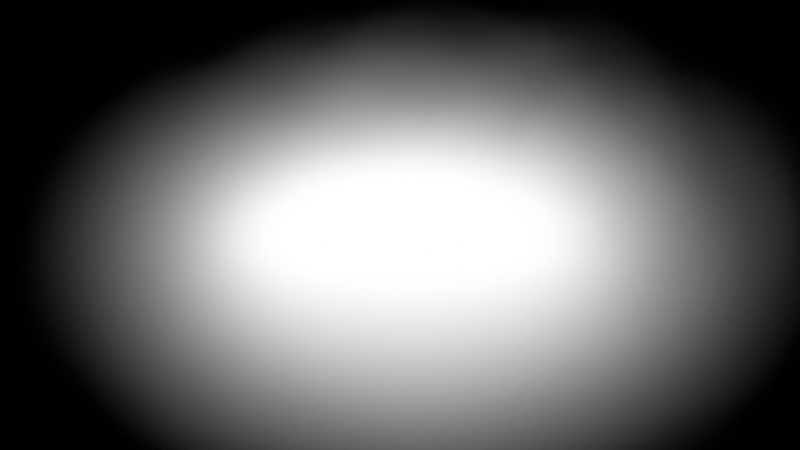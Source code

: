 # Source: burn.blend  (saved by Blender 2.92.15; exported with 4.5.12 LTS)
import bpy
from mathutils import Matrix  # noqa: F401  (used for matrix-valued properties, if any)

bpy.ops.wm.read_factory_settings(use_empty=True)
scene = bpy.context.scene
scene.name = 'Scene'

# ---- collections
col_collection = bpy.data.collections.new('Collection'); scene.collection.children.link(col_collection)

# ---- images (referenced by path relative to the original .blend; pixels are not part of the script)
import os
ASSET_DIR = os.environ.get("B2B_ASSET_DIR", "")  # directory of the original .blend (textures are referenced by path, not embedded)
HERE = os.path.dirname(os.path.abspath(__file__))  # packed textures are extracted next to this script under _unpacked/

def load_image(name, relpath, width, height, colorspace="sRGB"):
    """Load a texture the original file referenced (path relative to the .blend, or extracted next to this script)."""
    p = next((c for c in (os.path.join(HERE, relpath), os.path.join(ASSET_DIR, relpath)) if relpath and os.path.exists(c)), "")
    if p:
        img = bpy.data.images.load(p, check_existing=True)
        img.name = name
    else:  # same state as the original file: an image datablock whose file is absent (Cycles renders it pink)
        img = bpy.data.images.new(name, width, height)
        img.source = "FILE"
        img.filepath = "//" + (relpath or name)
    img.colorspace_settings.name = colorspace
    return img
img_helpless_satisfied_mov = load_image('helpless_satisfied.mov', '', 1024, 1024, 'sRGB')

# ---- materials (node trees are filled in below, after node groups)
mat_helpless_satisfied = bpy.data.materials.new('helpless_satisfied')
mat_helpless_satisfied.use_transparent_shadow = False

# ---- material node trees
mat_helpless_satisfied.use_nodes = True; mat_helpless_satisfied.node_tree.nodes.clear()
_N = mat_helpless_satisfied.node_tree.nodes; _L = mat_helpless_satisfied.node_tree.links
n0 = _N.new('ShaderNodeOutputMaterial'); n0.name = 'Material Output'; n0.location = (492, 300)
n1 = _N.new('ShaderNodeBsdfTransparent'); n1.name = 'Transparent BSDF'; n1.location = (-12, 183)
n2 = _N.new('ShaderNodeMix'); n2.name = 'Mix'; n2.location = (-331, 273)
n2.data_type = 'RGBA'
n2.blend_type = 'MULTIPLY'
n2.inputs[0].default_value = 0.99
n2.inputs[7].default_value = (0.004867, 0.0, 1.0, 1.0)
n3 = _N.new('ShaderNodeMapping'); n3.name = 'Mapping'; n3.location = (-697, 467)
n3.inputs[1].default_value = (-1.3, -1.1, 0.0)
n4 = _N.new('ShaderNodeTexCoord'); n4.name = 'Texture Coordinate'; n4.location = (-1296, 495)
n5 = _N.new('ShaderNodeCombineXYZ'); n5.name = 'Combine XYZ'; n5.location = (-1137, 221)
n5.inputs[2].default_value = 1.0
n6 = _N.new('ShaderNodeTexNoise'); n6.name = 'Noise Texture'; n6.location = (-1284, 41)
n6.inputs[2].default_value = 15.8
n7 = _N.new('ShaderNodeValue'); n7.name = 'Value'; n7.location = (-1436, 194)
n7.outputs[0].default_value = 4.5
n8 = _N.new('ShaderNodeMix'); n8.name = 'Mix.001'; n8.location = (-917, 232)
n8.data_type = 'RGBA'
n9 = _N.new('ShaderNodeTexImage'); n9.name = 'Image Texture'; n9.location = (-518, 124)
n9.image = img_helpless_satisfied_mov
n9.extension = 'CLIP'
n10 = _N.new('ShaderNodeUVMap'); n10.name = 'UV Map'; n10.location = (-852, -36)
n10.uv_map = 'UVMap.001'
n11 = _N.new('ShaderNodeTexGradient'); n11.name = 'Gradient Texture'; n11.location = (-307, 430)
n11.gradient_type = 'SPHERICAL'
n12 = _N.new('ShaderNodeMixShader'); n12.name = 'Mix Shader'; n12.location = (282, 202)
n13 = _N.new('ShaderNodeValToRGB'); n13.name = 'ColorRamp'; n13.location = (-85, 504)
while len(n13.color_ramp.elements) > 1: n13.color_ramp.elements.remove(n13.color_ramp.elements[-1])
n13.color_ramp.elements[0].position = 0.0; n13.color_ramp.elements[0].color = (0.0, 0.0, 0.0, 1.0)
_e = n13.color_ramp.elements.new(0.4239); _e.color = (1.0, 1.0, 1.0, 1.0)
n14 = _N.new('ShaderNodeEmission'); n14.name = 'Emission'; n14.location = (-111, 298)
n14.inputs[1].default_value = 5.0
_L.new(n4.outputs[2], n3.inputs[0])
_L.new(n3.outputs[0], n11.inputs[0])
_L.new(n1.outputs[0], n12.inputs[1])
_L.new(n11.outputs[1], n13.inputs[0])
_L.new(n9.outputs[0], n2.inputs[6])
_L.new(n2.outputs[2], n14.inputs[0])
_L.new(n14.outputs[0], n12.inputs[2])
_L.new(n13.outputs[0], n12.inputs[0])
_L.new(n5.outputs[0], n8.inputs[6])
_L.new(n8.outputs[2], n3.inputs[3])
_L.new(n6.outputs[0], n8.inputs[7])
_L.new(n7.outputs[0], n5.inputs[0])
_L.new(n7.outputs[0], n5.inputs[1])
_L.new(n10.outputs[0], n9.inputs[0])
_L.new(n13.outputs[0], n0.inputs[0])
n0.is_active_output = True

# ---- world
world_world = bpy.data.worlds.new('World'); scene.world = world_world
world_world.use_nodes = True; world_world.node_tree.nodes.clear()
_N = world_world.node_tree.nodes; _L = world_world.node_tree.links
n0 = _N.new('ShaderNodeOutputWorld'); n0.name = 'World Output'; n0.location = (300, 300)
n1 = _N.new('ShaderNodeBackground'); n1.name = 'Background'; n1.location = (10, 300)
n1.inputs[0].default_value = (0.0, 0.0, 0.0, 1.0)
_L.new(n1.outputs[0], n0.inputs[0])
n0.is_active_output = True
world_world.color = (0.05088, 0.05088, 0.05088)
world_world.use_sun_shadow = False
world_world.sun_shadow_jitter_overblur = 0.0

# ---- cameras
cam_camera_001 = bpy.data.cameras.new('Camera.001')
cam_camera_001.type = 'ORTHO'
cam_camera_001.passepartout_alpha = 1.0
cam_camera_001.ortho_scale = 1.9
cam_camera_001.dof.use_dof = True
cam_camera_001.dof.focus_distance = 5.43
cam_camera_001.dof.aperture_fstop = 0.1

# ---- meshes
me_helpless_satisfied = bpy.data.meshes.new('helpless_satisfied')
me_helpless_satisfied.from_pydata([(-0.8889, -0.5, 0.0), (0.8889, -0.5, 0.0), (-0.8889, 0.5, 0.0), (0.8889, 0.5, 0.0), (-0.8889, 0.0, 0.0), (0.0, -0.5, 0.0), (0.8889, 0.0, 0.0), (0.0, 0.5, 0.0), (0.0, 0.0, -0.9577)], [], [(8, 6, 3, 7), (4, 8, 7, 2), (0, 5, 8, 4), (5, 1, 6, 8)])
me_helpless_satisfied.polygons.foreach_set('use_smooth', [True] * 4)
_uv = me_helpless_satisfied.uv_layers.new(name='UVMap')
_uv.uv.foreach_set('vector', [0.5, 0.5, 1.0, 0.5, 1.0, 1.0, 0.5, 1.0, 0.0, 0.5, 0.5, 0.5, 0.5, 1.0, 0.0, 1.0, 0.0, 0.0, 0.5, 0.0, 0.5, 0.5, 0.0, 0.5, 0.5, 0.0, 1.0, 0.0, 1.0, 0.5, 0.5, 0.5])
_uv.active_render = True
_uv = me_helpless_satisfied.uv_layers.new(name='UVMap.001')
_uv.uv.foreach_set('vector', [0.5, 0.5, 1.0, 0.5, 1.0, 1.0, 0.5, 1.0, 0.0, 0.5, 0.5, 0.5, 0.5, 1.0, 0.0, 1.0, 0.0, 0.0, 0.5, 0.0, 0.5, 0.5, 0.0, 0.5, 0.5, 0.0, 1.0, 0.0, 1.0, 0.5, 0.5, 0.5])
me_helpless_satisfied.materials.append(mat_helpless_satisfied)
me_helpless_satisfied.use_remesh_fix_poles = True
me_helpless_satisfied.use_remesh_preserve_attributes = False
me_helpless_satisfied.use_mirror_vertex_groups = False
me_helpless_satisfied.update()

# ---- objects
ob_helpless_satisfied = bpy.data.objects.new('helpless_satisfied', me_helpless_satisfied)
ob_camera = bpy.data.objects.new('Camera', cam_camera_001)

# ---- transforms, parenting, visibility, modifiers, constraints
ob_helpless_satisfied.location = (0.0, 0.0, 0.0)
ob_helpless_satisfied.lineart.crease_threshold = 0.0
_m = ob_helpless_satisfied.modifiers.new('Subdivision', 'SUBSURF')
_m.uv_smooth = 'PRESERVE_CORNERS'
_m.levels = 2
_m.render_levels = 3
_m = ob_helpless_satisfied.modifiers.new('UVProject', 'UV_PROJECT')
_m.uv_layer = 'UVMap.001'
_m.aspect_x = 1920.0
_m.aspect_y = 1080.0
ob_camera.location = (0.0, 0.0, 5.0)
ob_camera.lineart.crease_threshold = 0.0

# ---- collection membership
col_collection.objects.link(ob_helpless_satisfied)
col_collection.objects.link(ob_camera)

# ---- scene / render settings (as saved in the file)
scene.camera = ob_camera
scene.frame_start = 5200; scene.frame_end = 6000; scene.frame_set(5200)
scene.render.engine = 'BLENDER_EEVEE_NEXT'
scene.render.image_settings.file_format = 'FFMPEG'
scene.render.image_settings.color_mode = 'RGB'
scene.render.fps = 30
scene.cycles.use_denoising = False
scene.cycles.samples = 128
scene.cycles.sampling_pattern = 'TABULATED_SOBOL'
scene.cycles.use_adaptive_sampling = False
scene.cycles.use_light_tree = False
scene.eevee.taa_samples = 1
scene.eevee.taa_render_samples = 1
scene.eevee.use_taa_reprojection = False
scene.view_settings.view_transform = 'Standard'
bpy.context.view_layer.update()
